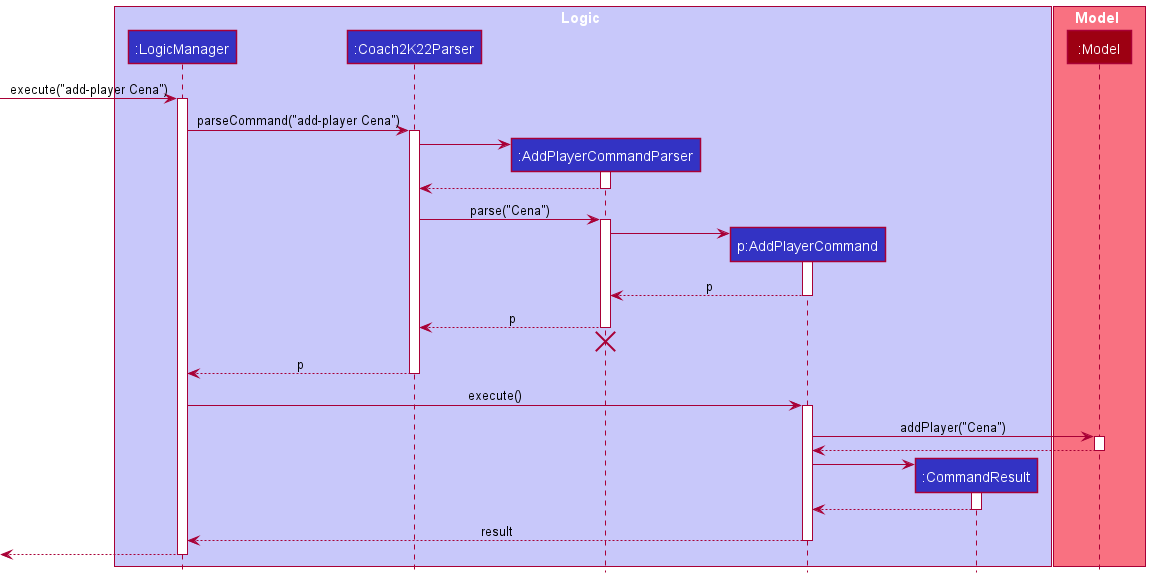

The diagram above was rendered by PlantUML. Its source (embedded in the PNG):
@startuml
!include style.puml

box Logic LOGIC_COLOR_T1
participant ":LogicManager" as LogicManager LOGIC_COLOR
participant ":Coach2K22Parser" as Coach2K22Parser LOGIC_COLOR
participant ":AddPlayerCommandParser" as AddPlayerCommandParser LOGIC_COLOR
participant "p:AddPlayerCommand" as AddPlayerCommand LOGIC_COLOR
participant ":CommandResult" as CommandResult LOGIC_COLOR
end box

box Model MODEL_COLOR_T1
participant ":Model" as Model MODEL_COLOR
end box

[-> LogicManager : execute("add-player Cena")
activate LogicManager

LogicManager -> Coach2K22Parser : parseCommand("add-player Cena")
activate Coach2K22Parser

create AddPlayerCommandParser
Coach2K22Parser -> AddPlayerCommandParser
activate AddPlayerCommandParser

AddPlayerCommandParser --> Coach2K22Parser
deactivate AddPlayerCommandParser

Coach2K22Parser -> AddPlayerCommandParser : parse("Cena")
activate AddPlayerCommandParser

create AddPlayerCommand
AddPlayerCommandParser -> AddPlayerCommand
activate AddPlayerCommand

AddPlayerCommand --> AddPlayerCommandParser : p
deactivate AddPlayerCommand

AddPlayerCommandParser --> Coach2K22Parser : p
deactivate AddPlayerCommandParser
'Hidden arrow to position the destroy marker below the end of the activation bar.
AddPlayerCommandParser -[hidden]-> Coach2K22Parser
destroy AddPlayerCommandParser

Coach2K22Parser --> LogicManager : p
deactivate Coach2K22Parser

LogicManager -> AddPlayerCommand : execute()
activate AddPlayerCommand

AddPlayerCommand -> Model : addPlayer("Cena")
activate Model

Model --> AddPlayerCommand
deactivate Model

create CommandResult
AddPlayerCommand -> CommandResult
activate CommandResult

CommandResult --> AddPlayerCommand
deactivate CommandResult

AddPlayerCommand --> LogicManager : result
deactivate AddPlayerCommand

[<--LogicManager
deactivate LogicManager
@enduml